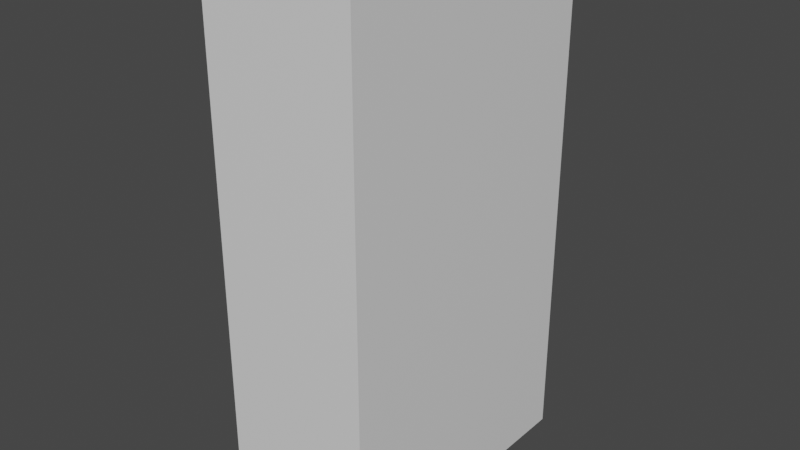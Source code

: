 # Source: TransformatorBox.blend  (saved by Blender 2.80.75; exported with 4.5.12 LTS)
import bpy
from mathutils import Matrix  # noqa: F401  (used for matrix-valued properties, if any)

bpy.ops.wm.read_factory_settings(use_empty=True)
scene = bpy.context.scene
scene.name = 'Scene'

# ---- collections
col_collection = bpy.data.collections.new('Collection'); scene.collection.children.link(col_collection)

# ---- images (referenced by path relative to the original .blend; pixels are not part of the script)
import os
ASSET_DIR = os.environ.get("B2B_ASSET_DIR", "")  # directory of the original .blend (textures are referenced by path, not embedded)
HERE = os.path.dirname(os.path.abspath(__file__))  # packed textures are extracted next to this script under _unpacked/

def load_image(name, relpath, width, height, colorspace="sRGB"):
    """Load a texture the original file referenced (path relative to the .blend, or extracted next to this script)."""
    p = next((c for c in (os.path.join(HERE, relpath), os.path.join(ASSET_DIR, relpath)) if relpath and os.path.exists(c)), "")
    if p:
        img = bpy.data.images.load(p, check_existing=True)
        img.name = name
    else:  # same state as the original file: an image datablock whose file is absent (Cycles renders it pink)
        img = bpy.data.images.new(name, width, height)
        img.source = "FILE"
        img.filepath = "//" + (relpath or name)
    img.colorspace_settings.name = colorspace
    return img
img_untitled_002 = load_image('Untitled.002', 'HaightMaps/HaightMaps.png', 1024, 1024, 'sRGB')

# ---- materials (node trees are filled in below, after node groups)
mat_material = bpy.data.materials.new('Material')
mat_material.alpha_threshold = 0.0
mat_material.line_color = (0.0, 0.0, 0.0, 1.0)

# ---- material node trees
mat_material.use_nodes = True; mat_material.node_tree.nodes.clear()
_N = mat_material.node_tree.nodes; _L = mat_material.node_tree.links
n0 = _N.new('ShaderNodeOutputMaterial'); n0.name = 'Material Output'; n0.location = (300, 300)
n1 = _N.new('ShaderNodeBsdfPrincipled'); n1.name = 'Principled BSDF'; n1.location = (10, 300)
n1.distribution = 'GGX'
n1.subsurface_method = 'BURLEY'
n1.inputs[2].default_value = 0.4
n1.inputs[3].default_value = 1.45
n1.inputs[27].default_value = (0.0, 0.0, 0.0, 1.0)
n1.inputs[28].default_value = 1.0
n2 = _N.new('ShaderNodeTexImage'); n2.name = 'Image Texture'; n2.location = (-480, 120)
n2.image = img_untitled_002
_L.new(n1.outputs[0], n0.inputs[0])
n0.is_active_output = True

# ---- world
world_world = bpy.data.worlds.new('World'); scene.world = world_world
world_world.use_nodes = True; world_world.node_tree.nodes.clear()
_N = world_world.node_tree.nodes; _L = world_world.node_tree.links
n0 = _N.new('ShaderNodeOutputWorld'); n0.name = 'World Output'; n0.location = (300, 300)
n1 = _N.new('ShaderNodeBackground'); n1.name = 'Background'; n1.location = (10, 300)
n1.inputs[0].default_value = (0.05088, 0.05088, 0.05088, 1.0)
_L.new(n1.outputs[0], n0.inputs[0])
n0.is_active_output = True
world_world.color = (0.05088, 0.05088, 0.05088)
world_world.use_sun_shadow = False
world_world.sun_shadow_jitter_overblur = 0.0

# ---- meshes
me_cube = bpy.data.meshes.new('Cube')
me_cube.from_pydata([(0.5319, 1.0, 1.823), (0.5319, 1.0, -1.823), (0.5319, -1.0, 1.823), (0.5319, -1.0, -1.823), (-0.5319, 1.0, 1.823), (-0.5319, 1.0, -1.823), (-0.5319, -1.0, 1.823), (-0.5319, -1.0, -1.823)], [], [(0, 4, 6, 2), (3, 2, 6, 7), (1, 0, 2, 3), (5, 4, 0, 1)])
_uv = me_cube.uv_layers.new(name='UVMap')
_uv.uv.foreach_set('vector', [0.7123, 0.7741, 0.7123, 0.9999, 0.2877, 0.9999, 0.2877, 0.7741, 0.2877, 9.394e-05, 0.2877, 0.7741, 0.0619, 0.7741, 0.0619, 9.4e-05, 0.7123, 9.358e-05, 0.7123, 0.7741, 0.2877, 0.7741, 0.2877, 9.394e-05, 0.9381, 9.352e-05, 0.9381, 0.7741, 0.7123, 0.7741, 0.7123, 9.358e-05])
me_cube.materials.append(mat_material)
me_cube.use_remesh_preserve_volume = False
me_cube.use_remesh_preserve_attributes = False
me_cube.use_mirror_vertex_groups = False
me_cube.update()

# ---- objects
ob_low = bpy.data.objects.new('Low', me_cube)

# ---- transforms, parenting, visibility, modifiers, constraints
ob_low.location = (0.0, 0.0, 0.0)
ob_low.lock_rotations_4d = False
ob_low.empty_display_type = 'ARROWS'
ob_low.lineart.crease_threshold = 0.0

# ---- collection membership
col_collection.objects.link(ob_low)

# ---- scene / render settings (as saved in the file)
scene.frame_start = 1; scene.frame_end = 250; scene.frame_set(1)
scene.render.engine = 'CYCLES'
scene.cycles.use_denoising = False
scene.cycles.samples = 128
scene.cycles.sampling_pattern = 'TABULATED_SOBOL'
scene.cycles.use_adaptive_sampling = False
scene.cycles.use_light_tree = False
scene.cycles.bake_type = 'NORMAL'
scene.view_settings.view_transform = 'Filmic'
bpy.context.view_layer.update()

# ---- added for rendering (the .blend has no active camera and no usable light): camera, sun
cam_auto = bpy.data.cameras.new('AutoCamera')
cam_auto.lens = 50.0
cam_auto.sensor_width = 36.0
cam_auto.clip_end = 1000.0
ob_auto_camera = bpy.data.objects.new('AutoCamera', cam_auto)
scene.collection.objects.link(ob_auto_camera)
ob_auto_camera.location = (3.97159, -4.7659, 3.17727)
ob_auto_camera.rotation_euler = (1.09748, -7.21219e-08, 0.694738)
scene.camera = ob_auto_camera
light_auto_sun = bpy.data.lights.new('AutoSun', 'SUN')
light_auto_sun.energy = 3.0
light_auto_sun.angle = 0.0523599
ob_auto_sun = bpy.data.objects.new('AutoSun', light_auto_sun)
scene.collection.objects.link(ob_auto_sun)
ob_auto_sun.rotation_euler = (0.872665, 0.174533, 0.523599)
bpy.context.view_layer.update()
